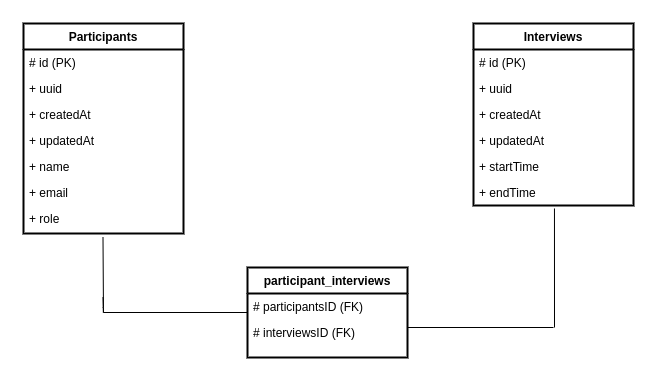

The diagram above was exported from draw.io. Its source (the exported page's mxGraphModel, read from the mxfile embedded in the PNG):
<mxGraphModel dx="1422" dy="801" grid="1" gridSize="10" guides="1" tooltips="1" connect="1" arrows="1" fold="1" page="1" pageScale="1" pageWidth="827" pageHeight="1169" math="0" shadow="0">
  <root>
    <mxCell id="WIyWlLk6GJQsqaUBKTNV-0" />
    <mxCell id="WIyWlLk6GJQsqaUBKTNV-1" parent="WIyWlLk6GJQsqaUBKTNV-0" />
    <mxCell id="zkfFHV4jXpPFQw0GAbJ--0" value="Participants" style="swimlane;fontStyle=1;align=center;verticalAlign=top;childLayout=stackLayout;horizontal=1;startSize=26;horizontalStack=0;resizeParent=1;resizeLast=0;collapsible=1;marginBottom=0;rounded=0;shadow=0;strokeWidth=2;" parent="WIyWlLk6GJQsqaUBKTNV-1" vertex="1">
      <mxGeometry x="110" y="116" width="160" height="210" as="geometry">
        <mxRectangle x="230" y="140" width="160" height="26" as="alternateBounds" />
      </mxGeometry>
    </mxCell>
    <mxCell id="zkfFHV4jXpPFQw0GAbJ--1" value="# id (PK)" style="text;align=left;verticalAlign=top;spacingLeft=4;spacingRight=4;overflow=hidden;rotatable=0;points=[[0,0.5],[1,0.5]];portConstraint=eastwest;" parent="zkfFHV4jXpPFQw0GAbJ--0" vertex="1">
      <mxGeometry y="26" width="160" height="26" as="geometry" />
    </mxCell>
    <mxCell id="zkfFHV4jXpPFQw0GAbJ--2" value="+ uuid" style="text;align=left;verticalAlign=top;spacingLeft=4;spacingRight=4;overflow=hidden;rotatable=0;points=[[0,0.5],[1,0.5]];portConstraint=eastwest;rounded=0;shadow=0;html=0;" parent="zkfFHV4jXpPFQw0GAbJ--0" vertex="1">
      <mxGeometry y="52" width="160" height="26" as="geometry" />
    </mxCell>
    <mxCell id="zkfFHV4jXpPFQw0GAbJ--3" value="+ createdAt" style="text;align=left;verticalAlign=top;spacingLeft=4;spacingRight=4;overflow=hidden;rotatable=0;points=[[0,0.5],[1,0.5]];portConstraint=eastwest;rounded=0;shadow=0;html=0;" parent="zkfFHV4jXpPFQw0GAbJ--0" vertex="1">
      <mxGeometry y="78" width="160" height="26" as="geometry" />
    </mxCell>
    <mxCell id="LWJYS5D-GOnXBrHpsRU7-1" value="+ updatedAt" style="text;align=left;verticalAlign=top;spacingLeft=4;spacingRight=4;overflow=hidden;rotatable=0;points=[[0,0.5],[1,0.5]];portConstraint=eastwest;rounded=0;shadow=0;html=0;" vertex="1" parent="zkfFHV4jXpPFQw0GAbJ--0">
      <mxGeometry y="104" width="160" height="26" as="geometry" />
    </mxCell>
    <mxCell id="LWJYS5D-GOnXBrHpsRU7-3" value="+ name" style="text;align=left;verticalAlign=top;spacingLeft=4;spacingRight=4;overflow=hidden;rotatable=0;points=[[0,0.5],[1,0.5]];portConstraint=eastwest;rounded=0;shadow=0;html=0;" vertex="1" parent="zkfFHV4jXpPFQw0GAbJ--0">
      <mxGeometry y="130" width="160" height="26" as="geometry" />
    </mxCell>
    <mxCell id="LWJYS5D-GOnXBrHpsRU7-2" value="+ email" style="text;align=left;verticalAlign=top;spacingLeft=4;spacingRight=4;overflow=hidden;rotatable=0;points=[[0,0.5],[1,0.5]];portConstraint=eastwest;rounded=0;shadow=0;html=0;" vertex="1" parent="zkfFHV4jXpPFQw0GAbJ--0">
      <mxGeometry y="156" width="160" height="26" as="geometry" />
    </mxCell>
    <mxCell id="LWJYS5D-GOnXBrHpsRU7-4" value="+ role" style="text;align=left;verticalAlign=top;spacingLeft=4;spacingRight=4;overflow=hidden;rotatable=0;points=[[0,0.5],[1,0.5]];portConstraint=eastwest;rounded=0;shadow=0;html=0;" vertex="1" parent="zkfFHV4jXpPFQw0GAbJ--0">
      <mxGeometry y="182" width="160" height="28" as="geometry" />
    </mxCell>
    <mxCell id="zkfFHV4jXpPFQw0GAbJ--17" value="Interviews" style="swimlane;fontStyle=1;align=center;verticalAlign=top;childLayout=stackLayout;horizontal=1;startSize=26;horizontalStack=0;resizeParent=1;resizeLast=0;collapsible=1;marginBottom=0;rounded=0;shadow=0;strokeWidth=2;" parent="WIyWlLk6GJQsqaUBKTNV-1" vertex="1">
      <mxGeometry x="560" y="116" width="160" height="182" as="geometry">
        <mxRectangle x="550" y="140" width="160" height="26" as="alternateBounds" />
      </mxGeometry>
    </mxCell>
    <mxCell id="zkfFHV4jXpPFQw0GAbJ--18" value="# id (PK)" style="text;align=left;verticalAlign=top;spacingLeft=4;spacingRight=4;overflow=hidden;rotatable=0;points=[[0,0.5],[1,0.5]];portConstraint=eastwest;" parent="zkfFHV4jXpPFQw0GAbJ--17" vertex="1">
      <mxGeometry y="26" width="160" height="26" as="geometry" />
    </mxCell>
    <mxCell id="zkfFHV4jXpPFQw0GAbJ--19" value="+ uuid" style="text;align=left;verticalAlign=top;spacingLeft=4;spacingRight=4;overflow=hidden;rotatable=0;points=[[0,0.5],[1,0.5]];portConstraint=eastwest;rounded=0;shadow=0;html=0;" parent="zkfFHV4jXpPFQw0GAbJ--17" vertex="1">
      <mxGeometry y="52" width="160" height="26" as="geometry" />
    </mxCell>
    <mxCell id="zkfFHV4jXpPFQw0GAbJ--20" value="+ createdAt" style="text;align=left;verticalAlign=top;spacingLeft=4;spacingRight=4;overflow=hidden;rotatable=0;points=[[0,0.5],[1,0.5]];portConstraint=eastwest;rounded=0;shadow=0;html=0;" parent="zkfFHV4jXpPFQw0GAbJ--17" vertex="1">
      <mxGeometry y="78" width="160" height="26" as="geometry" />
    </mxCell>
    <mxCell id="zkfFHV4jXpPFQw0GAbJ--21" value="+ updatedAt" style="text;align=left;verticalAlign=top;spacingLeft=4;spacingRight=4;overflow=hidden;rotatable=0;points=[[0,0.5],[1,0.5]];portConstraint=eastwest;rounded=0;shadow=0;html=0;" parent="zkfFHV4jXpPFQw0GAbJ--17" vertex="1">
      <mxGeometry y="104" width="160" height="26" as="geometry" />
    </mxCell>
    <mxCell id="zkfFHV4jXpPFQw0GAbJ--22" value="+ startTime" style="text;align=left;verticalAlign=top;spacingLeft=4;spacingRight=4;overflow=hidden;rotatable=0;points=[[0,0.5],[1,0.5]];portConstraint=eastwest;rounded=0;shadow=0;html=0;" parent="zkfFHV4jXpPFQw0GAbJ--17" vertex="1">
      <mxGeometry y="130" width="160" height="26" as="geometry" />
    </mxCell>
    <mxCell id="zkfFHV4jXpPFQw0GAbJ--24" value="+ endTime" style="text;align=left;verticalAlign=top;spacingLeft=4;spacingRight=4;overflow=hidden;rotatable=0;points=[[0,0.5],[1,0.5]];portConstraint=eastwest;" parent="zkfFHV4jXpPFQw0GAbJ--17" vertex="1">
      <mxGeometry y="156" width="160" height="26" as="geometry" />
    </mxCell>
    <mxCell id="zkfFHV4jXpPFQw0GAbJ--6" value="participant_interviews" style="swimlane;fontStyle=1;align=center;verticalAlign=top;childLayout=stackLayout;horizontal=1;startSize=26;horizontalStack=0;resizeParent=1;resizeLast=0;collapsible=1;marginBottom=0;rounded=0;shadow=0;strokeWidth=2;" parent="WIyWlLk6GJQsqaUBKTNV-1" vertex="1">
      <mxGeometry x="334" y="360" width="160" height="90" as="geometry">
        <mxRectangle x="130" y="380" width="160" height="26" as="alternateBounds" />
      </mxGeometry>
    </mxCell>
    <mxCell id="zkfFHV4jXpPFQw0GAbJ--8" value="# participantsID (FK)" style="text;align=left;verticalAlign=top;spacingLeft=4;spacingRight=4;overflow=hidden;rotatable=0;points=[[0,0.5],[1,0.5]];portConstraint=eastwest;rounded=0;shadow=0;html=0;" parent="zkfFHV4jXpPFQw0GAbJ--6" vertex="1">
      <mxGeometry y="26" width="160" height="26" as="geometry" />
    </mxCell>
    <mxCell id="zkfFHV4jXpPFQw0GAbJ--11" value="# interviewsID (FK)" style="text;align=left;verticalAlign=top;spacingLeft=4;spacingRight=4;overflow=hidden;rotatable=0;points=[[0,0.5],[1,0.5]];portConstraint=eastwest;" parent="zkfFHV4jXpPFQw0GAbJ--6" vertex="1">
      <mxGeometry y="52" width="160" height="26" as="geometry" />
    </mxCell>
    <mxCell id="LWJYS5D-GOnXBrHpsRU7-13" value="" style="endArrow=none;html=1;" edge="1" parent="WIyWlLk6GJQsqaUBKTNV-1">
      <mxGeometry width="50" height="50" relative="1" as="geometry">
        <mxPoint x="189.5" y="390" as="sourcePoint" />
        <mxPoint x="189.5" y="330" as="targetPoint" />
        <Array as="points">
          <mxPoint x="190" y="410" />
        </Array>
      </mxGeometry>
    </mxCell>
    <mxCell id="LWJYS5D-GOnXBrHpsRU7-14" value="" style="endArrow=none;html=1;entryX=0;entryY=0.5;entryDx=0;entryDy=0;" edge="1" parent="WIyWlLk6GJQsqaUBKTNV-1" target="zkfFHV4jXpPFQw0GAbJ--6">
      <mxGeometry width="50" height="50" relative="1" as="geometry">
        <mxPoint x="190" y="405" as="sourcePoint" />
        <mxPoint x="510" y="400" as="targetPoint" />
      </mxGeometry>
    </mxCell>
    <mxCell id="LWJYS5D-GOnXBrHpsRU7-16" value="" style="endArrow=none;html=1;" edge="1" parent="WIyWlLk6GJQsqaUBKTNV-1">
      <mxGeometry width="50" height="50" relative="1" as="geometry">
        <mxPoint x="494" y="420" as="sourcePoint" />
        <mxPoint x="640" y="420" as="targetPoint" />
        <Array as="points" />
      </mxGeometry>
    </mxCell>
    <mxCell id="LWJYS5D-GOnXBrHpsRU7-18" value="" style="endArrow=none;html=1;entryX=0.506;entryY=1.115;entryDx=0;entryDy=0;entryPerimeter=0;" edge="1" parent="WIyWlLk6GJQsqaUBKTNV-1" target="zkfFHV4jXpPFQw0GAbJ--24">
      <mxGeometry width="50" height="50" relative="1" as="geometry">
        <mxPoint x="641" y="420" as="sourcePoint" />
        <mxPoint x="530" y="250" as="targetPoint" />
      </mxGeometry>
    </mxCell>
  </root>
</mxGraphModel>